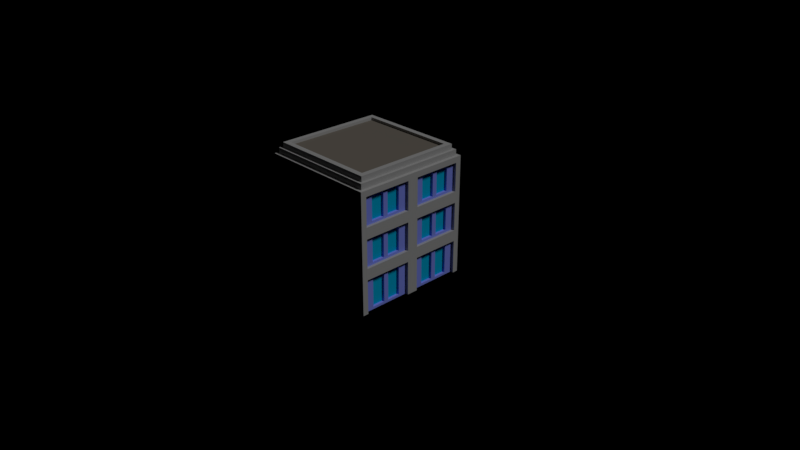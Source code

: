 # Source: flats4.blend  (saved by Blender 2.79.0; exported with 4.5.12 LTS)
import bpy
from mathutils import Matrix  # noqa: F401  (used for matrix-valued properties, if any)

bpy.ops.wm.read_factory_settings(use_empty=True)
scene = bpy.context.scene
scene.name = 'Scene'

# ---- collections
col_collection_1 = bpy.data.collections.new('Collection 1'); scene.collection.children.link(col_collection_1)
col_collection_10 = bpy.data.collections.new('Collection 10'); scene.collection.children.link(col_collection_10)

# ---- materials (node trees are filled in below, after node groups)
mat_company = bpy.data.materials.new('Company')
mat_company.alpha_threshold = 0.0
mat_company.use_transparent_shadow = False
mat_company.preview_render_type = 'CUBE'
mat_company.diffuse_color = (0.263, 0.3236, 1.0, 1.0)
mat_company.roughness = 0.5
mat_company.specular_intensity = 0.0
mat_company.line_color = (0.0, 0.0, 0.0, 1.0)
mat_windows_001 = bpy.data.materials.new('Windows.001')
mat_windows_001.alpha_threshold = 0.0
mat_windows_001.use_transparent_shadow = False
mat_windows_001.diffuse_color = (0.0, 0.4885, 0.8, 1.0)
mat_windows_001.roughness = 0.5
mat_windows_001.specular_intensity = 1.0
mat_roof_001 = bpy.data.materials.new('Roof.001')
mat_roof_001.alpha_threshold = 0.0
mat_roof_001.use_transparent_shadow = False
mat_roof_001.diffuse_color = (0.2062, 0.1836, 0.1556, 1.0)
mat_roof_001.roughness = 0.5
mat_roof_001.specular_intensity = 0.0
mat_roof = bpy.data.materials.new('Roof')
mat_roof.alpha_threshold = 0.0
mat_roof.use_transparent_shadow = False
mat_roof.diffuse_color = (0.2604, 0.1094, 0.1008, 1.0)
mat_roof.roughness = 0.5
mat_roof.specular_intensity = 0.0
mat_concrete = bpy.data.materials.new('Concrete')
mat_concrete.alpha_threshold = 0.0
mat_concrete.use_transparent_shadow = False
mat_concrete.diffuse_color = (0.4508, 0.4508, 0.4508, 1.0)
mat_concrete.roughness = 0.5
mat_concrete.specular_intensity = 0.0
mat_roof3 = bpy.data.materials.new('Roof3')
mat_roof3.alpha_threshold = 0.0
mat_roof3.use_transparent_shadow = False
mat_roof3.diffuse_color = (0.7161, 0.3231, 0.1618, 1.0)
mat_roof3.roughness = 0.5
mat_roof3.specular_intensity = 0.1504
mat_yellowwall = bpy.data.materials.new('YellowWall')
mat_yellowwall.alpha_threshold = 0.0
mat_yellowwall.use_transparent_shadow = False
mat_yellowwall.diffuse_color = (0.7992, 0.8, 0.5509, 1.0)
mat_yellowwall.roughness = 0.5
mat_yellowwall.specular_intensity = 0.0
mat_door = bpy.data.materials.new('Door')
mat_door.alpha_threshold = 0.0
mat_door.use_transparent_shadow = False
mat_door.diffuse_color = (0.8, 0.001705, 0.01508, 1.0)
mat_door.roughness = 0.5
mat_water = bpy.data.materials.new('Water')
mat_water.alpha_threshold = 0.0
mat_water.use_transparent_shadow = False
mat_water.diffuse_color = (0.04618, 0.2636, 0.8, 1.0)
mat_water.roughness = 0.5
mat_water.specular_intensity = 0.9714

# ---- material node trees

# ---- world
world_world = bpy.data.worlds.new('World'); scene.world = world_world
world_world.color = (0.0, 0.0, 0.0)
world_world.use_sun_shadow = False
world_world.sun_shadow_jitter_overblur = 0.0
world_world.cycles.sampling_method = 'MANUAL'

# ---- cameras
cam_camera = bpy.data.cameras.new('Camera')
cam_camera.clip_end = 100.0
cam_camera.lens = 35.0
cam_camera.sensor_width = 32.0
cam_camera.sensor_height = 18.0
cam_camera.ortho_scale = 7.314
cam_camera.dof.focus_distance = 0.0
cam_camera.dof.aperture_fstop = 128.0

# ---- lights
light_lamp = bpy.data.lights.new('Lamp', 'SUN')
light_lamp.transmission_factor = 0.0
light_lamp.cutoff_distance = 30.0
light_lamp.angle = 0.1993
light_lamp.energy = 1.0
light_lamp.shadow_buffer_clip_start = 1.001
light_lamp.shadow_soft_size = 0.1
light_lamp.shadow_cascade_max_distance = 1000.0

# ---- meshes
me_cube = bpy.data.meshes.new('Cube')
me_cube.from_pydata([(0.76, -0.7248, 1.142), (0.76, -0.7248, 1.525), (0.76, -0.0752, 1.525), (0.76, -0.0752, 1.142), (-0.0752, 0.76, 0.6085), (-0.0752, 0.76, 0.9915), (-0.7248, 0.76, 0.9915), (-0.7248, 0.76, 0.6085), (-0.76, -0.0752, 1.142), (-0.76, -0.0752, 1.525), (-0.76, -0.7248, 1.525), (-0.76, -0.7248, 1.142), (0.0752, -0.76, 1.142), (0.0752, -0.76, 1.525), (0.7248, -0.76, 1.525), (0.7248, -0.76, 1.142), (0.76, 0.0752, 1.142), (0.76, 0.0752, 1.525), (0.76, 0.7248, 1.525), (0.76, 0.7248, 1.142), (-0.0752, 0.76, 1.142), (-0.0752, 0.76, 1.525), (-0.7248, 0.76, 1.525), (-0.7248, 0.76, 1.142), (-0.7248, -0.8, 0.0), (-0.8, -0.7248, 0.0), (-0.8, -0.8, 0.0), (-0.8, -0.7248, 1.525), (-0.7248, -0.8, 1.525), (-0.8, -0.8, 1.525), (-0.8, 0.7248, 0.0), (-0.7248, 0.8, 0.0), (-0.8, 0.8, 0.0), (-0.7248, 0.8, 1.525), (-0.8, 0.7248, 1.525), (-0.8, 0.8, 1.525), (0.8, -0.7248, 0.0), (0.7248, -0.8, 0.0), (0.8, -0.8, 0.0), (0.7248, -0.8, 1.525), (0.8, -0.7248, 1.525), (0.8, -0.8, 1.525), (0.7248, 0.8, 0.0), (0.8, 0.7248, 0.0), (0.8, 0.8, 0.0), (0.8, 0.7248, 1.525), (0.7248, 0.8, 1.525), (0.8, 0.8, 1.525), (-0.8, -0.7248, 0.4581), (-0.7248, -0.8, 0.4581), (-0.7248, -0.8, 0.6085), (-0.8, -0.7248, 0.6085), (-0.8, -0.8, 0.4581), (-0.8, -0.8, 0.6085), (-0.8, -0.7248, 1.142), (-0.8, -0.7248, 0.9915), (-0.7248, -0.8, 0.9915), (-0.7248, -0.8, 1.142), (-0.8, -0.8, 0.9915), (-0.8, -0.8, 1.142), (-0.7248, 0.8, 1.142), (-0.7248, 0.8, 0.9915), (-0.8, 0.7248, 0.9915), (-0.8, 0.7248, 1.142), (-0.8, 0.8, 0.9915), (-0.8, 0.8, 1.142), (-0.7248, 0.8, 0.4581), (-0.8, 0.7248, 0.4581), (-0.8, 0.7248, 0.6085), (-0.7248, 0.8, 0.6085), (-0.8, 0.8, 0.4581), (-0.8, 0.8, 0.6085), (0.8, 0.7248, 1.142), (0.8, 0.7248, 0.9915), (0.7248, 0.8, 0.9915), (0.7248, 0.8, 1.142), (0.8, 0.8, 0.9915), (0.8, 0.8, 1.142), (0.8, 0.7248, 0.4581), (0.7248, 0.8, 0.4581), (0.7248, 0.8, 0.6085), (0.8, 0.7248, 0.6085), (0.8, 0.8, 0.4581), (0.8, 0.8, 0.6085), (0.7248, -0.8, 1.142), (0.7248, -0.8, 0.9915), (0.8, -0.7248, 0.9915), (0.8, -0.7248, 1.142), (0.8, -0.8, 0.9915), (0.8, -0.8, 1.142), (0.7248, -0.8, 0.4581), (0.8, -0.7248, 0.4581), (0.8, -0.7248, 0.6085), (0.7248, -0.8, 0.6085), (0.8, -0.8, 0.4581), (0.8, -0.8, 0.6085), (-0.8, -0.0752, 0.0), (-0.8, 0.0752, 0.0), (-0.8, 0.0752, 1.525), (-0.8, -0.0752, 1.525), (-0.0752, 0.8, 0.0), (0.0752, 0.8, 0.0), (0.0752, 0.8, 1.525), (-0.0752, 0.8, 1.525), (0.8, 0.0752, 0.0), (0.8, -0.0752, 0.0), (0.8, -0.0752, 1.525), (0.8, 0.0752, 1.525), (0.0752, -0.8, 0.0), (-0.0752, -0.8, 0.0), (-0.0752, -0.8, 1.525), (0.0752, -0.8, 1.525), (-0.0752, -0.8, 0.4581), (0.0752, -0.8, 0.4581), (0.0752, -0.8, 0.6085), (-0.0752, -0.8, 0.6085), (-0.0752, -0.8, 1.142), (-0.0752, -0.8, 0.9915), (0.0752, -0.8, 0.9915), (0.0752, -0.8, 1.142), (0.8, -0.0752, 0.4581), (0.8, 0.0752, 0.4581), (0.8, 0.0752, 0.6085), (0.8, -0.0752, 0.6085), (0.8, -0.0752, 1.142), (0.8, -0.0752, 0.9915), (0.8, 0.0752, 0.9915), (0.8, 0.0752, 1.142), (0.0752, 0.8, 0.4581), (-0.0752, 0.8, 0.4581), (-0.0752, 0.8, 0.6085), (0.0752, 0.8, 0.6085), (0.0752, 0.8, 1.142), (0.0752, 0.8, 0.9915), (-0.0752, 0.8, 0.9915), (-0.0752, 0.8, 1.142), (-0.8, 0.0752, 0.4581), (-0.8, -0.0752, 0.4581), (-0.8, -0.0752, 0.6085), (-0.8, 0.0752, 0.6085), (-0.8, 0.0752, 1.142), (-0.8, 0.0752, 0.9915), (-0.8, -0.0752, 0.9915), (-0.8, -0.0752, 1.142), (0.0752, 0.76, 1.142), (0.0752, 0.76, 1.525), (0.7248, 0.76, 1.525), (0.7248, 0.76, 1.142), (0.7248, -0.76, 0.6085), (0.7248, -0.76, 0.9915), (0.0752, -0.76, 0.9915), (0.0752, -0.76, 0.6085), (-0.76, 0.0752, 1.142), (-0.76, 0.0752, 1.525), (-0.76, 0.7248, 1.525), (-0.76, 0.7248, 1.142), (0.76, 0.7248, 0.6085), (0.76, 0.7248, 0.9915), (0.76, 0.0752, 0.9915), (0.76, 0.0752, 0.6085), (-0.0752, -0.76, 0.6085), (-0.0752, -0.76, 0.9915), (-0.7248, -0.76, 0.9915), (-0.7248, -0.76, 0.6085), (-0.0752, -0.76, 0.0), (-0.0752, -0.76, 0.4581), (-0.7248, -0.76, 0.4581), (-0.7248, -0.76, 0.0), (-0.76, 0.0752, 0.6085), (-0.76, 0.0752, 0.9915), (-0.76, 0.7248, 0.9915), (-0.76, 0.7248, 0.6085), (-0.76, 0.0752, 0.0), (-0.76, 0.0752, 0.4581), (-0.76, 0.7248, 0.4581), (-0.76, 0.7248, 0.0), (0.0752, 0.76, 0.6085), (0.0752, 0.76, 0.9915), (0.7248, 0.76, 0.9915), (0.7248, 0.76, 0.6085), (0.0752, 0.76, 0.0), (0.0752, 0.76, 0.4581), (0.7248, 0.76, 0.4581), (0.7248, 0.76, 0.0), (0.76, -0.0752, 0.6085), (0.76, -0.0752, 0.9915), (0.76, -0.7248, 0.9915), (0.76, -0.7248, 0.6085), (0.76, -0.0752, 0.0), (0.76, -0.0752, 0.4581), (0.76, -0.7248, 0.4581), (0.76, -0.7248, 0.0), (0.76, 0.7248, 0.0), (0.76, 0.7248, 0.4581), (0.76, 0.0752, 0.4581), (0.76, 0.0752, 0.0), (-0.76, -0.7248, 0.6085), (-0.76, -0.7248, 0.9915), (-0.76, -0.0752, 0.9915), (-0.76, -0.0752, 0.6085), (0.7248, -0.76, 0.0), (0.7248, -0.76, 0.4581), (0.0752, -0.76, 0.4581), (0.0752, -0.76, 0.0), (-0.0752, -0.76, 1.142), (-0.0752, -0.76, 1.525), (-0.7248, -0.76, 1.525), (-0.7248, -0.76, 1.142), (-0.7248, 0.76, 0.0), (-0.7248, 0.76, 0.4581), (-0.0752, 0.76, 0.4581), (-0.0752, 0.76, 0.0), (-0.76, -0.7248, 0.0), (-0.76, -0.7248, 0.4581), (-0.76, -0.0752, 0.4581), (-0.76, -0.0752, 0.0), (0.76, 0.16, 1.525), (0.76, 0.64, 1.525), (0.76, 0.4, 1.525), (0.64, -0.76, 1.142), (0.16, -0.76, 1.142), (0.4, -0.76, 1.142), (0.16, -0.76, 1.525), (0.64, -0.76, 1.525), (0.4, -0.76, 1.525), (-0.16, 0.76, 1.525), (-0.64, 0.76, 1.525), (-0.4, 0.76, 1.525), (0.76, 0.64, 1.142), (0.76, 0.16, 1.142), (0.76, 0.4, 1.142), (-0.76, -0.64, 1.142), (-0.76, -0.16, 1.142), (-0.76, -0.4, 1.142), (-0.16, 0.76, 0.9915), (-0.64, 0.76, 0.9915), (-0.4, 0.76, 0.9915), (-0.76, -0.16, 1.525), (-0.76, -0.64, 1.525), (-0.76, -0.4, 1.525), (-0.64, 0.76, 0.6085), (-0.16, 0.76, 0.6085), (-0.4, 0.76, 0.6085), (-0.64, 0.76, 1.142), (-0.16, 0.76, 1.142), (-0.4, 0.76, 1.142), (0.76, -0.64, 1.525), (0.76, -0.16, 1.525), (0.76, -0.4, 1.525), (0.76, -0.16, 1.142), (0.76, -0.64, 1.142), (0.76, -0.4, 1.142), (0.64, 0.76, 1.525), (0.16, 0.76, 1.525), (0.4, 0.76, 1.525), (0.16, 0.76, 1.142), (0.64, 0.76, 1.142), (0.4, 0.76, 1.142), (0.16, -0.76, 0.9915), (0.64, -0.76, 0.9915), (0.4, -0.76, 0.9915), (0.64, -0.76, 0.6085), (0.16, -0.76, 0.6085), (0.4, -0.76, 0.6085), (-0.76, 0.64, 1.525), (-0.76, 0.16, 1.525), (-0.76, 0.4, 1.525), (-0.76, 0.16, 1.142), (-0.76, 0.64, 1.142), (-0.76, 0.4, 1.142), (0.76, 0.16, 0.9915), (0.76, 0.64, 0.9915), (0.76, 0.4, 0.9915), (0.76, 0.64, 0.6085), (0.76, 0.16, 0.6085), (0.76, 0.4, 0.6085), (-0.64, -0.76, 0.9915), (-0.16, -0.76, 0.9915), (-0.4, -0.76, 0.9915), (-0.16, -0.76, 0.6085), (-0.64, -0.76, 0.6085), (-0.4, -0.76, 0.6085), (-0.64, -0.76, 0.4581), (-0.16, -0.76, 0.4581), (-0.4, -0.76, 0.4581), (-0.16, -0.76, 0.0), (-0.64, -0.76, 0.0), (-0.4, -0.76, 0.0), (-0.76, 0.64, 0.9915), (-0.76, 0.16, 0.9915), (-0.76, 0.4, 0.9915), (-0.76, 0.16, 0.6085), (-0.76, 0.64, 0.6085), (-0.76, 0.4, 0.6085), (-0.76, 0.64, 0.4581), (-0.76, 0.16, 0.4581), (-0.76, 0.4, 0.4581), (-0.76, 0.16, 0.0), (-0.76, 0.64, 0.0), (-0.76, 0.4, 0.0), (0.64, 0.76, 0.9915), (0.16, 0.76, 0.9915), (0.4, 0.76, 0.9915), (0.16, 0.76, 0.6085), (0.64, 0.76, 0.6085), (0.4, 0.76, 0.6085), (0.64, 0.76, 0.4581), (0.16, 0.76, 0.4581), (0.4, 0.76, 0.4581), (0.16, 0.76, 0.0), (0.64, 0.76, 0.0), (0.4, 0.76, 0.0), (0.76, -0.64, 0.9915), (0.76, -0.16, 0.9915), (0.76, -0.4, 0.9915), (0.76, -0.16, 0.6085), (0.76, -0.64, 0.6085), (0.76, -0.4, 0.6085), (0.76, -0.64, 0.4581), (0.76, -0.16, 0.4581), (0.76, -0.4, 0.4581), (0.76, -0.16, 0.0), (0.76, -0.64, 0.0), (0.76, -0.4, 0.0), (0.76, 0.16, 0.4581), (0.76, 0.64, 0.4581), (0.76, 0.4, 0.4581), (0.76, 0.64, 0.0), (0.76, 0.16, 0.0), (0.76, 0.4, 0.0), (-0.76, -0.16, 0.9915), (-0.76, -0.64, 0.9915), (-0.76, -0.4, 0.9915), (-0.76, -0.64, 0.6085), (-0.76, -0.16, 0.6085), (-0.76, -0.4, 0.6085), (0.16, -0.76, 0.4581), (0.64, -0.76, 0.4581), (0.4, -0.76, 0.4581), (0.64, -0.76, 0.0), (0.16, -0.76, 0.0), (0.4, -0.76, 0.0), (-0.64, -0.76, 1.525), (-0.16, -0.76, 1.525), (-0.4, -0.76, 1.525), (-0.16, -0.76, 1.142), (-0.64, -0.76, 1.142), (-0.4, -0.76, 1.142), (-0.16, 0.76, 0.4581), (-0.64, 0.76, 0.4581), (-0.4, 0.76, 0.4581), (-0.64, 0.76, 0.0), (-0.16, 0.76, 0.0), (-0.4, 0.76, 0.0), (-0.76, -0.16, 0.4581), (-0.76, -0.64, 0.4581), (-0.76, -0.4, 0.4581), (-0.76, -0.64, 0.0), (-0.76, -0.16, 0.0), (-0.76, -0.4, 0.0), (-0.76, -0.192, 0.9595), (-0.76, -0.192, 0.6405), (-0.76, -0.368, 0.6405), (-0.76, -0.368, 0.9595), (-0.76, -0.432, 0.9595), (-0.76, -0.432, 0.6405), (-0.76, -0.608, 0.6405), (-0.76, -0.608, 0.9595), (0.192, -0.76, 0.9595), (0.192, -0.76, 0.6405), (0.368, -0.76, 0.6405), (0.368, -0.76, 0.9595), (0.432, -0.76, 0.9595), (0.432, -0.76, 0.6405), (0.608, -0.76, 0.6405), (0.608, -0.76, 0.9595), (0.192, -0.76, 0.4261), (0.192, -0.76, 0.032), (0.368, -0.76, 0.032), (0.368, -0.76, 0.4261), (0.432, -0.76, 0.4261), (0.432, -0.76, 0.032), (0.608, -0.76, 0.032), (0.608, -0.76, 0.4261), (-0.76, 0.608, 1.493), (-0.76, 0.608, 1.174), (-0.76, 0.432, 1.174), (-0.76, 0.432, 1.493), (-0.76, 0.368, 1.493), (-0.76, 0.368, 1.174), (-0.76, 0.192, 1.174), (-0.76, 0.192, 1.493), (0.76, 0.192, 0.9595), (0.76, 0.192, 0.6405), (0.76, 0.368, 0.6405), (0.76, 0.368, 0.9595), (0.76, 0.432, 0.9595), (0.76, 0.432, 0.6405), (0.76, 0.608, 0.6405), (0.76, 0.608, 0.9595), (-0.608, -0.76, 0.9595), (-0.608, -0.76, 0.6405), (-0.432, -0.76, 0.6405), (-0.432, -0.76, 0.9595), (-0.368, -0.76, 0.9595), (-0.368, -0.76, 0.6405), (-0.192, -0.76, 0.6405), (-0.192, -0.76, 0.9595), (-0.608, -0.76, 0.4261), (-0.608, -0.76, 0.032), (-0.432, -0.76, 0.032), (-0.432, -0.76, 0.4261), (-0.368, -0.76, 0.4261), (-0.368, -0.76, 0.032), (-0.192, -0.76, 0.032), (-0.192, -0.76, 0.4261), (-0.76, 0.608, 0.9595), (-0.76, 0.608, 0.6405), (-0.76, 0.432, 0.6405), (-0.76, 0.432, 0.9595), (-0.76, 0.368, 0.9595), (-0.76, 0.368, 0.6405), (-0.76, 0.192, 0.6405), (-0.76, 0.192, 0.9595), (-0.76, 0.608, 0.4261), (-0.76, 0.608, 0.032), (-0.76, 0.432, 0.032), (-0.76, 0.432, 0.4261), (-0.76, 0.368, 0.4261), (-0.76, 0.368, 0.032), (-0.76, 0.192, 0.032), (-0.76, 0.192, 0.4261), (0.608, 0.76, 0.9595), (0.608, 0.76, 0.6405), (0.432, 0.76, 0.6405), (0.432, 0.76, 0.9595), (0.368, 0.76, 0.9595), (0.368, 0.76, 0.6405), (0.192, 0.76, 0.6405), (0.192, 0.76, 0.9595), (0.608, 0.76, 0.4261), (0.608, 0.76, 0.032), (0.432, 0.76, 0.032), (0.432, 0.76, 0.4261), (0.368, 0.76, 0.4261), (0.368, 0.76, 0.032), (0.192, 0.76, 0.032), (0.192, 0.76, 0.4261), (0.76, -0.608, 0.9595), (0.76, -0.608, 0.6405), (0.76, -0.432, 0.6405), (0.76, -0.432, 0.9595), (0.76, -0.368, 0.9595), (0.76, -0.368, 0.6405), (0.76, -0.192, 0.6405), (0.76, -0.192, 0.9595), (0.76, -0.608, 0.4261), (0.76, -0.608, 0.032), (0.76, -0.432, 0.032), (0.76, -0.432, 0.4261), (0.76, -0.368, 0.4261), (0.76, -0.368, 0.032), (0.76, -0.192, 0.032), (0.76, -0.192, 0.4261), (0.76, 0.192, 0.4261), (0.76, 0.192, 0.032), (0.76, 0.368, 0.032), (0.76, 0.368, 0.4261), (0.76, 0.432, 0.4261), (0.76, 0.432, 0.032), (0.76, 0.608, 0.032), (0.76, 0.608, 0.4261), (-0.608, -0.76, 1.493), (-0.608, -0.76, 1.174), (-0.432, -0.76, 1.174), (-0.432, -0.76, 1.493), (-0.368, -0.76, 1.493), (-0.368, -0.76, 1.174), (-0.192, -0.76, 1.174), (-0.192, -0.76, 1.493), (-0.192, 0.76, 0.4261), (-0.192, 0.76, 0.032), (-0.368, 0.76, 0.032), (-0.368, 0.76, 0.4261), (-0.432, 0.76, 0.4261), (-0.432, 0.76, 0.032), (-0.608, 0.76, 0.032), (-0.608, 0.76, 0.4261), (-0.76, -0.192, 0.4261), (-0.76, -0.192, 0.032), (-0.76, -0.368, 0.032), (-0.76, -0.368, 0.4261), (-0.76, -0.432, 0.4261), (-0.76, -0.432, 0.032), (-0.76, -0.608, 0.032), (-0.76, -0.608, 0.4261), (-0.192, 0.76, 1.493), (-0.192, 0.76, 1.174), (-0.368, 0.76, 1.174), (-0.368, 0.76, 1.493), (-0.432, 0.76, 1.493), (-0.432, 0.76, 1.174), (-0.608, 0.76, 1.174), (-0.608, 0.76, 1.493), (0.76, 0.192, 1.493), (0.76, 0.192, 1.174), (0.76, 0.368, 1.174), (0.76, 0.368, 1.493), (0.76, 0.432, 1.493), (0.76, 0.432, 1.174), (0.76, 0.608, 1.174), (0.76, 0.608, 1.493), (0.192, -0.76, 1.493), (0.192, -0.76, 1.174), (0.368, -0.76, 1.174), (0.368, -0.76, 1.493), (0.432, -0.76, 1.493), (0.432, -0.76, 1.174), (0.608, -0.76, 1.174), (0.608, -0.76, 1.493), (-0.76, -0.192, 1.493), (-0.76, -0.192, 1.174), (-0.76, -0.368, 1.174), (-0.76, -0.368, 1.493), (-0.76, -0.432, 1.493), (-0.76, -0.432, 1.174), (-0.76, -0.608, 1.174), (-0.76, -0.608, 1.493), (0.76, -0.608, 1.493), (0.76, -0.608, 1.174), (0.76, -0.432, 1.174), (0.76, -0.432, 1.493), (0.76, -0.368, 1.493), (0.76, -0.368, 1.174), (0.76, -0.192, 1.174), (0.76, -0.192, 1.493), (0.608, 0.76, 1.493), (0.608, 0.76, 1.174), (0.432, 0.76, 1.174), (0.432, 0.76, 1.493), (0.368, 0.76, 1.493), (0.368, 0.76, 1.174), (0.192, 0.76, 1.174), (0.192, 0.76, 1.493), (-0.192, 0.76, 0.9595), (-0.192, 0.76, 0.6405), (-0.368, 0.76, 0.6405), (-0.368, 0.76, 0.9595), (-0.432, 0.76, 0.9595), (-0.432, 0.76, 0.6405), (-0.608, 0.76, 0.6405), (-0.608, 0.76, 0.9595), (-0.76, -0.192, 0.9595), (-0.76, -0.192, 0.6405), (-0.76, -0.368, 0.6405), (-0.76, -0.368, 0.9595), (-0.76, -0.432, 0.9595), (-0.76, -0.432, 0.6405), (-0.76, -0.608, 0.6405), (-0.76, -0.608, 0.9595), (0.192, -0.76, 0.9595), (0.192, -0.76, 0.6405), (0.368, -0.76, 0.6405), (0.368, -0.76, 0.9595), (0.432, -0.76, 0.9595), (0.432, -0.76, 0.6405), (0.608, -0.76, 0.6405), (0.608, -0.76, 0.9595), (0.192, -0.76, 0.4261), (0.192, -0.76, 0.032), (0.368, -0.76, 0.032), (0.368, -0.76, 0.4261), (0.432, -0.76, 0.4261), (0.432, -0.76, 0.032), (0.608, -0.76, 0.032), (0.608, -0.76, 0.4261), (-0.76, 0.608, 1.493), (-0.76, 0.608, 1.174), (-0.76, 0.432, 1.174), (-0.76, 0.432, 1.493), (-0.76, 0.368, 1.493), (-0.76, 0.368, 1.174), (-0.76, 0.192, 1.174), (-0.76, 0.192, 1.493), (0.76, 0.192, 0.9595), (0.76, 0.192, 0.6405), (0.76, 0.368, 0.6405), (0.76, 0.368, 0.9595), (0.76, 0.432, 0.9595), (0.76, 0.432, 0.6405), (0.76, 0.608, 0.6405), (0.76, 0.608, 0.9595), (-0.608, -0.76, 0.9595), (-0.608, -0.76, 0.6405), (-0.432, -0.76, 0.6405), (-0.432, -0.76, 0.9595), (-0.368, -0.76, 0.9595), (-0.368, -0.76, 0.6405), (-0.192, -0.76, 0.6405), (-0.192, -0.76, 0.9595), (-0.608, -0.76, 0.4261), (-0.608, -0.76, 0.032), (-0.432, -0.76, 0.032), (-0.432, -0.76, 0.4261), (-0.368, -0.76, 0.4261), (-0.368, -0.76, 0.032), (-0.192, -0.76, 0.032), (-0.192, -0.76, 0.4261), (-0.76, 0.608, 0.9595), (-0.76, 0.608, 0.6405), (-0.76, 0.432, 0.6405), (-0.76, 0.432, 0.9595), (-0.76, 0.368, 0.9595), (-0.76, 0.368, 0.6405), (-0.76, 0.192, 0.6405), (-0.76, 0.192, 0.9595), (-0.76, 0.608, 0.4261), (-0.76, 0.608, 0.032), (-0.76, 0.432, 0.032), (-0.76, 0.432, 0.4261), (-0.76, 0.368, 0.4261), (-0.76, 0.368, 0.032), (-0.76, 0.192, 0.032), (-0.76, 0.192, 0.4261), (0.608, 0.76, 0.9595), (0.608, 0.76, 0.6405), (0.432, 0.76, 0.6405), (0.432, 0.76, 0.9595), (0.368, 0.76, 0.9595), (0.368, 0.76, 0.6405), (0.192, 0.76, 0.6405), (0.192, 0.76, 0.9595), (0.608, 0.76, 0.4261), (0.608, 0.76, 0.032), (0.432, 0.76, 0.032), (0.432, 0.76, 0.4261), (0.368, 0.76, 0.4261), (0.368, 0.76, 0.032), (0.192, 0.76, 0.032), (0.192, 0.76, 0.4261), (0.76, -0.608, 0.9595), (0.76, -0.608, 0.6405), (0.76, -0.432, 0.6405), (0.76, -0.432, 0.9595), (0.76, -0.368, 0.9595), (0.76, -0.368, 0.6405), (0.76, -0.192, 0.6405), (0.76, -0.192, 0.9595), (0.76, -0.608, 0.4261), (0.76, -0.608, 0.032), (0.76, -0.432, 0.032), (0.76, -0.432, 0.4261), (0.76, -0.368, 0.4261), (0.76, -0.368, 0.032), (0.76, -0.192, 0.032), (0.76, -0.192, 0.4261), (0.76, 0.192, 0.4261), (0.76, 0.192, 0.032), (0.76, 0.368, 0.032), (0.76, 0.368, 0.4261), (0.76, 0.432, 0.4261), (0.76, 0.432, 0.032), (0.76, 0.608, 0.032), (0.76, 0.608, 0.4261), (-0.608, -0.76, 1.493), (-0.608, -0.76, 1.174), (-0.432, -0.76, 1.174), (-0.432, -0.76, 1.493), (-0.368, -0.76, 1.493), (-0.368, -0.76, 1.174), (-0.192, -0.76, 1.174), (-0.192, -0.76, 1.493), (-0.192, 0.76, 0.4261), (-0.192, 0.76, 0.032), (-0.368, 0.76, 0.032), (-0.368, 0.76, 0.4261), (-0.432, 0.76, 0.4261), (-0.432, 0.76, 0.032), (-0.608, 0.76, 0.032), (-0.608, 0.76, 0.4261), (-0.76, -0.192, 0.4261), (-0.76, -0.192, 0.032), (-0.76, -0.368, 0.032), (-0.76, -0.368, 0.4261), (-0.76, -0.432, 0.4261), (-0.76, -0.432, 0.032), (-0.76, -0.608, 0.032), (-0.76, -0.608, 0.4261), (-0.192, 0.76, 1.493), (-0.192, 0.76, 1.174), (-0.368, 0.76, 1.174), (-0.368, 0.76, 1.493), (-0.432, 0.76, 1.493), (-0.432, 0.76, 1.174), (-0.608, 0.76, 1.174), (-0.608, 0.76, 1.493), (0.76, 0.192, 1.493), (0.76, 0.192, 1.174), (0.76, 0.368, 1.174), (0.76, 0.368, 1.493), (0.76, 0.432, 1.493), (0.76, 0.432, 1.174), (0.76, 0.608, 1.174), (0.76, 0.608, 1.493), (0.192, -0.76, 1.493), (0.192, -0.76, 1.174), (0.368, -0.76, 1.174), (0.368, -0.76, 1.493), (0.432, -0.76, 1.493), (0.432, -0.76, 1.174), (0.608, -0.76, 1.174), (0.608, -0.76, 1.493), (-0.76, -0.192, 1.493), (-0.76, -0.192, 1.174), (-0.76, -0.368, 1.174), (-0.76, -0.368, 1.493), (-0.76, -0.432, 1.493), (-0.76, -0.432, 1.174), (-0.76, -0.608, 1.174), (-0.76, -0.608, 1.493), (0.76, -0.608, 1.493), (0.76, -0.608, 1.174), (0.76, -0.432, 1.174), (0.76, -0.432, 1.493), (0.76, -0.368, 1.493), (0.76, -0.368, 1.174), (0.76, -0.192, 1.174), (0.76, -0.192, 1.493), (0.608, 0.76, 1.493), (0.608, 0.76, 1.174), (0.432, 0.76, 1.174), (0.432, 0.76, 1.493), (0.368, 0.76, 1.493), (0.368, 0.76, 1.174), (0.192, 0.76, 1.174), (0.192, 0.76, 1.493), (-0.192, 0.76, 0.9595), (-0.192, 0.76, 0.6405), (-0.368, 0.76, 0.6405), (-0.368, 0.76, 0.9595), (-0.432, 0.76, 0.9595), (-0.432, 0.76, 0.6405), (-0.608, 0.76, 0.6405), (-0.608, 0.76, 0.9595), (-0.728, -0.192, 0.9595), (-0.728, -0.192, 0.6405), (-0.728, -0.368, 0.6405), (-0.728, -0.368, 0.9595), (-0.728, -0.432, 0.9595), (-0.728, -0.432, 0.6405), (-0.728, -0.608, 0.6405), (-0.728, -0.608, 0.9595), (0.192, -0.728, 0.9595), (0.192, -0.728, 0.6405), (0.368, -0.728, 0.6405), (0.368, -0.728, 0.9595), (0.432, -0.728, 0.9595), (0.432, -0.728, 0.6405), (0.608, -0.728, 0.6405), (0.608, -0.728, 0.9595), (0.192, -0.728, 0.4261), (0.192, -0.728, 0.032), (0.368, -0.728, 0.032), (0.368, -0.728, 0.4261), (0.432, -0.728, 0.4261), (0.432, -0.728, 0.032), (0.608, -0.728, 0.032), (0.608, -0.728, 0.4261), (-0.728, 0.608, 1.493), (-0.728, 0.608, 1.174), (-0.728, 0.432, 1.174), (-0.728, 0.432, 1.493), (-0.728, 0.368, 1.493), (-0.728, 0.368, 1.174), (-0.728, 0.192, 1.174), (-0.728, 0.192, 1.493), (0.728, 0.192, 0.9595), (0.728, 0.192, 0.6405), (0.728, 0.368, 0.6405), (0.728, 0.368, 0.9595), (0.728, 0.432, 0.9595), (0.728, 0.432, 0.6405), (0.728, 0.608, 0.6405), (0.728, 0.608, 0.9595), (-0.608, -0.728, 0.9595), (-0.608, -0.728, 0.6405), (-0.432, -0.728, 0.6405), (-0.432, -0.728, 0.9595), (-0.368, -0.728, 0.9595), (-0.368, -0.728, 0.6405), (-0.192, -0.728, 0.6405), (-0.192, -0.728, 0.9595), (-0.608, -0.728, 0.4261), (-0.608, -0.728, 0.032), (-0.432, -0.728, 0.032), (-0.432, -0.728, 0.4261), (-0.368, -0.728, 0.4261), (-0.368, -0.728, 0.032), (-0.192, -0.728, 0.032), (-0.192, -0.728, 0.4261), (-0.728, 0.608, 0.9595), (-0.728, 0.608, 0.6405), (-0.728, 0.432, 0.6405), (-0.728, 0.432, 0.9595), (-0.728, 0.368, 0.9595), (-0.728, 0.368, 0.6405), (-0.728, 0.192, 0.6405), (-0.728, 0.192, 0.9595), (-0.728, 0.608, 0.4261), (-0.728, 0.608, 0.032), (-0.728, 0.432, 0.032), (-0.728, 0.432, 0.4261), (-0.728, 0.368, 0.4261), (-0.728, 0.368, 0.032), (-0.728, 0.192, 0.032), (-0.728, 0.192, 0.4261), (0.608, 0.728, 0.9595), (0.608, 0.728, 0.6405), (0.432, 0.728, 0.6405), (0.432, 0.728, 0.9595), (0.368, 0.728, 0.9595), (0.368, 0.728, 0.6405), (0.192, 0.728, 0.6405), (0.192, 0.728, 0.9595), (0.608, 0.728, 0.4261), (0.608, 0.728, 0.032), (0.432, 0.728, 0.032), (0.432, 0.728, 0.4261), (0.368, 0.728, 0.4261), (0.368, 0.728, 0.032), (0.192, 0.728, 0.032), (0.192, 0.728, 0.4261), (0.728, -0.608, 0.9595), (0.728, -0.608, 0.6405), (0.728, -0.432, 0.6405), (0.728, -0.432, 0.9595), (0.728, -0.368, 0.9595), (0.728, -0.368, 0.6405), (0.728, -0.192, 0.6405), (0.728, -0.192, 0.9595), (0.728, -0.608, 0.4261), (0.728, -0.608, 0.032), (0.728, -0.432, 0.032), (0.728, -0.432, 0.4261), (0.728, -0.368, 0.4261), (0.728, -0.368, 0.032), (0.728, -0.192, 0.032), (0.728, -0.192, 0.4261), (0.728, 0.192, 0.4261), (0.728, 0.192, 0.032), (0.728, 0.368, 0.032), (0.728, 0.368, 0.4261), (0.728, 0.432, 0.4261), (0.728, 0.432, 0.032), (0.728, 0.608, 0.032), (0.728, 0.608, 0.4261), (-0.608, -0.728, 1.493), (-0.608, -0.728, 1.174), (-0.432, -0.728, 1.174), (-0.432, -0.728, 1.493), (-0.368, -0.728, 1.493), (-0.368, -0.728, 1.174), (-0.192, -0.728, 1.174), (-0.192, -0.728, 1.493), (-0.192, 0.728, 0.4261), (-0.192, 0.728, 0.032), (-0.368, 0.728, 0.032), (-0.368, 0.728, 0.4261), (-0.432, 0.728, 0.4261), (-0.432, 0.728, 0.032), (-0.608, 0.728, 0.032), (-0.608, 0.728, 0.4261), (-0.728, -0.192, 0.4261), (-0.728, -0.192, 0.032), (-0.728, -0.368, 0.032), (-0.728, -0.368, 0.4261), (-0.728, -0.432, 0.4261), (-0.728, -0.432, 0.032), (-0.728, -0.608, 0.032), (-0.728, -0.608, 0.4261), (-0.192, 0.728, 1.493), (-0.192, 0.728, 1.174), (-0.368, 0.728, 1.174), (-0.368, 0.728, 1.493), (-0.432, 0.728, 1.493), (-0.432, 0.728, 1.174), (-0.608, 0.728, 1.174), (-0.608, 0.728, 1.493), (0.728, 0.192, 1.493), (0.728, 0.192, 1.174), (0.728, 0.368, 1.174), (0.728, 0.368, 1.493), (0.728, 0.432, 1.493), (0.728, 0.432, 1.174), (0.728, 0.608, 1.174), (0.728, 0.608, 1.493), (0.192, -0.728, 1.493), (0.192, -0.728, 1.174), (0.368, -0.728, 1.174), (0.368, -0.728, 1.493), (0.432, -0.728, 1.493), (0.432, -0.728, 1.174), (0.608, -0.728, 1.174), (0.608, -0.728, 1.493), (-0.728, -0.192, 1.493), (-0.728, -0.192, 1.174), (-0.728, -0.368, 1.174), (-0.728, -0.368, 1.493), (-0.728, -0.432, 1.493), (-0.728, -0.432, 1.174), (-0.728, -0.608, 1.174), (-0.728, -0.608, 1.493), (0.728, -0.608, 1.493), (0.728, -0.608, 1.174), (0.728, -0.432, 1.174), (0.728, -0.432, 1.493), (0.728, -0.368, 1.493), (0.728, -0.368, 1.174), (0.728, -0.192, 1.174), (0.728, -0.192, 1.493), (0.608, 0.728, 1.493), (0.608, 0.728, 1.174), (0.432, 0.728, 1.174), (0.432, 0.728, 1.493), (0.368, 0.728, 1.493), (0.368, 0.728, 1.174), (0.192, 0.728, 1.174), (0.192, 0.728, 1.493), (-0.192, 0.728, 0.9595), (-0.192, 0.728, 0.6405), (-0.368, 0.728, 0.6405), (-0.368, 0.728, 0.9595), (-0.432, 0.728, 0.9595), (-0.432, 0.728, 0.6405), (-0.608, 0.728, 0.6405), (-0.608, 0.728, 0.9595), (-0.8, -0.8, 1.603), (-0.8, 0.8, 1.603), (0.8, -0.8, 1.603), (-0.76, -0.76, 1.605), (0.8, 0.8, 1.603), (-0.76, 0.76, 1.605), (0.76, -0.76, 1.605), (0.76, 0.76, 1.605), (0.76, 0.76, 1.68), (0.76, -0.76, 1.68), (-0.76, 0.76, 1.68), (-0.76, -0.76, 1.68), (0.722, -0.722, 1.678), (0.722, 0.722, 1.678), (0.6541, -0.722, 1.749), (0.6541, -0.6541, 1.749), (0.722, 0.6541, 1.749), (0.6541, 0.6541, 1.749), (-0.6541, 0.722, 1.749), (-0.6541, 0.6541, 1.749), (-0.6541, -0.6541, 1.749), (-0.6541, -0.722, 1.749), (0.722, -0.6541, 1.749), (0.6541, 0.722, 1.749), (0.722, 0.722, 1.749), (0.722, -0.722, 1.749), (0.6541, -0.6541, 1.712), (0.6541, 0.6541, 1.712), (-0.6541, -0.6541, 1.712), (-0.6541, 0.6541, 1.712), (-0.722, -0.722, 1.678), (-0.722, 0.722, 1.678), (-0.722, -0.6541, 1.749), (-0.722, -0.722, 1.749), (-0.722, 0.6541, 1.749), (-0.722, 0.722, 1.749)], [], [(72, 19, 228, 230, 229, 16, 127), (938, 936, 29, 28, 110, 111, 39, 41), (941, 939, 947, 946), (943, 941, 946, 944), (944, 945, 942, 943), (54, 55, 58, 59), (56, 57, 59, 58), (136, 137, 138, 139), (84, 85, 88, 89), (66, 70, 71, 69), (93, 148, 261, 263, 262, 151, 114), (67, 68, 71, 70), (74, 75, 77, 76), (140, 152, 267, 269, 268, 155, 63), (78, 82, 83, 81), (79, 80, 83, 82), (81, 156, 273, 275, 274, 159, 122), (86, 87, 89, 88), (115, 160, 279, 281, 280, 163, 50), (90, 94, 95, 93), (91, 92, 95, 94), (112, 113, 114, 115), (120, 121, 122, 123), (139, 168, 291, 293, 292, 171, 68), (292, 288, 170, 171), (116, 117, 118, 119), (48, 52, 53, 51), (124, 125, 126, 127), (132, 133, 134, 135), (131, 80, 79, 128), (140, 141, 142, 143), (62, 63, 65, 64), (57, 28, 29, 59), (59, 29, 27, 54), (66, 31, 32, 70), (70, 32, 30, 67), (304, 300, 178, 179), (78, 43, 44, 82), (82, 44, 42, 79), (90, 37, 38, 94), (94, 38, 36, 91), (24, 49, 52, 26), (26, 52, 48, 25), (50, 56, 58, 53), (53, 58, 55, 51), (33, 60, 65, 35), (35, 65, 63, 34), (61, 69, 71, 64), (64, 71, 68, 62), (45, 72, 77, 47), (47, 77, 75, 46), (73, 81, 83, 76), (76, 83, 80, 74), (39, 84, 89, 41), (41, 89, 87, 40), (85, 93, 95, 88), (88, 95, 92, 86), (116, 57, 56, 117), (93, 114, 113, 90), (124, 87, 86, 125), (81, 122, 121, 78), (132, 75, 74, 133), (244, 225, 21, 20), (69, 130, 129, 66), (229, 216, 17, 16), (140, 63, 62, 141), (51, 138, 137, 48), (139, 68, 67, 136), (131, 176, 303, 305, 304, 179, 80), (115, 50, 49, 112), (84, 119, 118, 85), (110, 116, 119, 111), (72, 127, 126, 73), (120, 105, 104, 121), (60, 135, 134, 61), (111, 13, 222, 224, 223, 14, 39), (133, 131, 130, 134), (134, 5, 234, 236, 235, 6, 61), (54, 143, 142, 55), (141, 139, 138, 142), (136, 97, 96, 137), (98, 140, 143, 99), (128, 101, 100, 129), (99, 9, 237, 239, 238, 10, 27), (102, 132, 135, 103), (124, 3, 249, 251, 250, 0, 87), (358, 354, 214, 215), (72, 73, 76, 77), (112, 109, 108, 113), (49, 50, 53, 52), (117, 115, 114, 118), (123, 92, 91, 120), (60, 61, 64, 65), (132, 144, 255, 257, 256, 147, 75), (128, 129, 130, 131), (33, 22, 23, 60), (23, 22, 226, 243), (135, 20, 21, 103), (40, 1, 246, 248, 247, 2, 106), (84, 15, 219, 221, 220, 12, 119), (45, 18, 19, 72), (19, 18, 217, 228), (127, 16, 17, 107), (54, 11, 231, 233, 232, 8, 143), (15, 14, 223, 219), (39, 14, 15, 84), (103, 21, 225, 227, 226, 22, 33), (119, 12, 13, 111), (220, 222, 13, 12), (107, 106, 124, 127), (11, 10, 238, 231), (27, 10, 11, 54), (69, 7, 240, 242, 241, 4, 130), (143, 8, 9, 99), (232, 237, 9, 8), (7, 6, 235, 240), (61, 6, 7, 69), (241, 234, 5, 4), (130, 4, 5, 134), (60, 23, 243, 245, 244, 20, 135), (3, 2, 247, 249), (106, 2, 3, 124), (250, 246, 1, 0), (87, 0, 1, 40), (46, 146, 252, 254, 253, 145, 102), (144, 145, 253, 255), (102, 145, 144, 132), (256, 252, 146, 147), (75, 147, 146, 46), (262, 258, 150, 151), (118, 150, 258, 260, 259, 149, 85), (85, 149, 148, 93), (148, 149, 259, 261), (114, 151, 150, 118), (268, 264, 154, 155), (34, 154, 264, 266, 265, 153, 98), (98, 153, 152, 140), (152, 153, 265, 267), (63, 155, 154, 34), (274, 270, 158, 159), (126, 158, 270, 272, 271, 157, 73), (73, 157, 156, 81), (156, 157, 271, 273), (122, 159, 158, 126), (280, 276, 162, 163), (56, 162, 276, 278, 277, 161, 117), (117, 161, 160, 115), (160, 161, 277, 279), (50, 163, 162, 56), (286, 282, 166, 167), (49, 166, 282, 284, 283, 165, 112), (112, 165, 164, 109), (164, 165, 283, 285), (24, 167, 166, 49), (316, 312, 186, 187), (62, 170, 288, 290, 289, 169, 141), (141, 169, 168, 139), (168, 169, 289, 291), (68, 171, 170, 62), (298, 294, 174, 175), (67, 174, 294, 296, 295, 173, 136), (136, 173, 172, 97), (172, 173, 295, 297), (30, 175, 174, 67), (123, 184, 315, 317, 316, 187, 92), (74, 178, 300, 302, 301, 177, 133), (133, 177, 176, 131), (176, 177, 301, 303), (80, 179, 178, 74), (310, 306, 182, 183), (79, 182, 306, 308, 307, 181, 128), (128, 181, 180, 101), (180, 181, 307, 309), (42, 183, 182, 79), (328, 324, 194, 195), (86, 186, 312, 314, 313, 185, 125), (125, 185, 184, 123), (184, 185, 313, 315), (92, 187, 186, 86), (322, 318, 190, 191), (91, 190, 318, 320, 319, 189, 120), (120, 189, 188, 105), (188, 189, 319, 321), (36, 191, 190, 91), (334, 330, 198, 199), (121, 194, 324, 326, 325, 193, 78), (78, 193, 192, 43), (192, 193, 325, 327), (104, 195, 194, 121), (51, 196, 333, 335, 334, 199, 138), (142, 198, 330, 332, 331, 197, 55), (55, 197, 196, 51), (196, 197, 331, 333), (138, 199, 198, 142), (200, 201, 337, 339), (113, 202, 336, 338, 337, 201, 90), (90, 201, 200, 37), (28, 206, 342, 344, 343, 205, 110), (108, 203, 202, 113), (340, 336, 202, 203), (204, 205, 343, 345), (110, 205, 204, 116), (346, 342, 206, 207), (57, 207, 206, 28), (352, 348, 210, 211), (129, 210, 348, 350, 349, 209, 66), (66, 209, 208, 31), (208, 209, 349, 351), (100, 211, 210, 129), (116, 204, 345, 347, 346, 207, 57), (137, 214, 354, 356, 355, 213, 48), (48, 213, 212, 25), (212, 213, 355, 357), (96, 215, 214, 137), (125, 123, 122, 126), (107, 17, 216, 218, 217, 18, 45), (330, 334, 361, 360), (334, 335, 362, 361), (335, 332, 363, 362), (332, 330, 360, 363), (332, 335, 365, 364), (335, 333, 366, 365), (333, 331, 367, 366), (331, 332, 364, 367), (258, 262, 369, 368), (262, 263, 370, 369), (263, 260, 371, 370), (260, 258, 368, 371), (260, 263, 373, 372), (263, 261, 374, 373), (261, 259, 375, 374), (259, 260, 372, 375), (336, 340, 377, 376), (340, 341, 378, 377), (341, 338, 379, 378), (338, 336, 376, 379), (338, 341, 381, 380), (341, 339, 382, 381), (339, 337, 383, 382), (337, 338, 380, 383), (264, 268, 385, 384), (268, 269, 386, 385), (269, 266, 387, 386), (266, 264, 384, 387), (266, 269, 389, 388), (269, 267, 390, 389), (267, 265, 391, 390), (265, 266, 388, 391), (270, 274, 393, 392), (274, 275, 394, 393), (275, 272, 395, 394), (272, 270, 392, 395), (272, 275, 397, 396), (275, 273, 398, 397), (273, 271, 399, 398), (271, 272, 396, 399), (276, 280, 401, 400), (280, 281, 402, 401), (281, 278, 403, 402), (278, 276, 400, 403), (278, 281, 405, 404), (281, 279, 406, 405), (279, 277, 407, 406), (277, 278, 404, 407), (282, 286, 409, 408), (286, 287, 410, 409), (287, 284, 411, 410), (284, 282, 408, 411), (284, 287, 413, 412), (287, 285, 414, 413), (285, 283, 415, 414), (283, 284, 412, 415), (288, 292, 417, 416), (292, 293, 418, 417), (293, 290, 419, 418), (290, 288, 416, 419), (290, 293, 421, 420), (293, 291, 422, 421), (291, 289, 423, 422), (289, 290, 420, 423), (294, 298, 425, 424), (298, 299, 426, 425), (299, 296, 427, 426), (296, 294, 424, 427), (296, 299, 429, 428), (299, 297, 430, 429), (297, 295, 431, 430), (295, 296, 428, 431), (300, 304, 433, 432), (304, 305, 434, 433), (305, 302, 435, 434), (302, 300, 432, 435), (302, 305, 437, 436), (305, 303, 438, 437), (303, 301, 439, 438), (301, 302, 436, 439), (306, 310, 441, 440), (310, 311, 442, 441), (311, 308, 443, 442), (308, 306, 440, 443), (308, 311, 445, 444), (311, 309, 446, 445), (309, 307, 447, 446), (307, 308, 444, 447), (312, 316, 449, 448), (316, 317, 450, 449), (317, 314, 451, 450), (314, 312, 448, 451), (314, 317, 453, 452), (317, 315, 454, 453), (315, 313, 455, 454), (313, 314, 452, 455), (318, 322, 457, 456), (322, 323, 458, 457), (323, 320, 459, 458), (320, 318, 456, 459), (320, 323, 461, 460), (323, 321, 462, 461), (321, 319, 463, 462), (319, 320, 460, 463), (324, 328, 465, 464), (328, 329, 466, 465), (329, 326, 467, 466), (326, 324, 464, 467), (326, 329, 469, 468), (329, 327, 470, 469), (327, 325, 471, 470), (325, 326, 468, 471), (342, 346, 473, 472), (346, 347, 474, 473), (347, 344, 475, 474), (344, 342, 472, 475), (344, 347, 477, 476), (347, 345, 478, 477), (345, 343, 479, 478), (343, 344, 476, 479), (348, 352, 481, 480), (352, 353, 482, 481), (353, 350, 483, 482), (350, 348, 480, 483), (350, 353, 485, 484), (353, 351, 486, 485), (351, 349, 487, 486), (349, 350, 484, 487), (354, 358, 489, 488), (358, 359, 490, 489), (359, 356, 491, 490), (356, 354, 488, 491), (356, 359, 493, 492), (359, 357, 494, 493), (357, 355, 495, 494), (355, 356, 492, 495), (225, 244, 497, 496), (244, 245, 498, 497), (245, 227, 499, 498), (227, 225, 496, 499), (227, 245, 501, 500), (245, 243, 502, 501), (243, 226, 503, 502), (226, 227, 500, 503), (216, 229, 505, 504), (229, 230, 506, 505), (230, 218, 507, 506), (218, 216, 504, 507), (218, 230, 509, 508), (230, 228, 510, 509), (228, 217, 511, 510), (217, 218, 508, 511), (222, 220, 513, 512), (220, 221, 514, 513), (221, 224, 515, 514), (224, 222, 512, 515), (224, 221, 517, 516), (221, 219, 518, 517), (219, 223, 519, 518), (223, 224, 516, 519), (237, 232, 521, 520), (232, 233, 522, 521), (233, 239, 523, 522), (239, 237, 520, 523), (239, 233, 525, 524), (233, 231, 526, 525), (231, 238, 527, 526), (238, 239, 524, 527), (246, 250, 529, 528), (250, 251, 530, 529), (251, 248, 531, 530), (248, 246, 528, 531), (248, 251, 533, 532), (251, 249, 534, 533), (249, 247, 535, 534), (247, 248, 532, 535), (252, 256, 537, 536), (256, 257, 538, 537), (257, 254, 539, 538), (254, 252, 536, 539), (254, 257, 541, 540), (257, 255, 542, 541), (255, 253, 543, 542), (253, 254, 540, 543), (234, 241, 545, 544), (241, 242, 546, 545), (242, 236, 547, 546), (236, 234, 544, 547), (236, 242, 549, 548), (242, 240, 550, 549), (240, 235, 551, 550), (235, 236, 548, 551), (443, 440, 632, 635), (492, 493, 685, 684), (493, 494, 686, 685), (390, 391, 583, 582), (442, 443, 635, 634), (495, 492, 684, 687), (364, 365, 557, 556), (544, 545, 737, 736), (494, 495, 687, 686), (377, 378, 570, 569), (367, 364, 556, 559), (547, 544, 736, 739), (416, 417, 609, 608), (365, 366, 558, 557), (545, 546, 738, 737), (419, 416, 608, 611), (468, 469, 661, 660), (366, 367, 559, 558), (546, 547, 739, 738), (417, 418, 610, 609), (471, 468, 660, 663), (520, 521, 713, 712), (381, 382, 574, 573), (418, 419, 611, 610), (470, 471, 663, 662), (523, 520, 712, 715), (392, 393, 585, 584), (521, 522, 714, 713), (441, 442, 634, 633), (395, 392, 584, 587), (444, 445, 637, 636), (522, 523, 715, 714), (393, 394, 586, 585), (447, 444, 636, 639), (496, 497, 689, 688), (394, 395, 587, 586), (446, 447, 639, 638), (499, 496, 688, 691), (368, 369, 561, 560), (548, 549, 741, 740), (445, 446, 638, 637), (497, 498, 690, 689), (371, 368, 560, 563), (551, 548, 740, 743), (420, 421, 613, 612), (498, 499, 691, 690), (369, 370, 562, 561), (549, 550, 742, 741), (423, 420, 612, 615), (472, 473, 665, 664), (370, 371, 563, 562), (550, 551, 743, 742), (421, 422, 614, 613), (475, 472, 664, 667), (524, 525, 717, 716), (422, 423, 615, 614), (473, 474, 666, 665), (527, 524, 716, 719), (396, 397, 589, 588), (474, 475, 667, 666), (525, 526, 718, 717), (399, 396, 588, 591), (448, 449, 641, 640), (526, 527, 719, 718), (397, 398, 590, 589), (451, 448, 640, 643), (500, 501, 693, 692), (398, 399, 591, 590), (449, 450, 642, 641), (503, 500, 692, 695), (372, 373, 565, 564), (450, 451, 643, 642), (501, 502, 694, 693), (375, 372, 564, 567), (424, 425, 617, 616), (502, 503, 695, 694), (373, 374, 566, 565), (427, 424, 616, 619), (476, 477, 669, 668), (374, 375, 567, 566), (426, 427, 619, 618), (479, 476, 668, 671), (528, 529, 721, 720), (457, 458, 650, 649), (477, 478, 670, 669), (531, 528, 720, 723), (400, 401, 593, 592), (478, 479, 671, 670), (529, 530, 722, 721), (403, 400, 592, 595), (452, 453, 645, 644), (530, 531, 723, 722), (461, 462, 654, 653), (401, 402, 594, 593), (455, 452, 644, 647), (504, 505, 697, 696), (402, 403, 595, 594), (453, 454, 646, 645), (507, 504, 696, 699), (376, 377, 569, 568), (454, 455, 647, 646), (505, 506, 698, 697), (379, 376, 568, 571), (428, 429, 621, 620), (506, 507, 699, 698), (378, 379, 571, 570), (431, 428, 620, 623), (480, 481, 673, 672), (465, 466, 658, 657), (430, 431, 623, 622), (483, 480, 672, 675), (532, 533, 725, 724), (482, 483, 675, 674), (535, 532, 724, 727), (404, 405, 597, 596), (409, 410, 602, 601), (533, 534, 726, 725), (469, 470, 662, 661), (407, 404, 596, 599), (456, 457, 649, 648), (534, 535, 727, 726), (405, 406, 598, 597), (459, 456, 648, 651), (508, 509, 701, 700), (406, 407, 599, 598), (458, 459, 651, 650), (511, 508, 700, 703), (413, 414, 606, 605), (380, 381, 573, 572), (509, 510, 702, 701), (383, 380, 572, 575), (432, 433, 625, 624), (510, 511, 703, 702), (382, 383, 575, 574), (435, 432, 624, 627), (484, 485, 677, 676), (433, 434, 626, 625), (487, 484, 676, 679), (536, 537, 729, 728), (434, 435, 627, 626), (486, 487, 679, 678), (539, 536, 728, 731), (408, 409, 601, 600), (537, 538, 730, 729), (411, 408, 600, 603), (460, 461, 653, 652), (538, 539, 731, 730), (410, 411, 603, 602), (463, 460, 652, 655), (512, 513, 705, 704), (462, 463, 655, 654), (515, 512, 704, 707), (384, 385, 577, 576), (481, 482, 674, 673), (513, 514, 706, 705), (387, 384, 576, 579), (436, 437, 629, 628), (514, 515, 707, 706), (385, 386, 578, 577), (439, 436, 628, 631), (488, 489, 681, 680), (425, 426, 618, 617), (386, 387, 579, 578), (437, 438, 630, 629), (491, 488, 680, 683), (360, 361, 553, 552), (540, 541, 733, 732), (485, 486, 678, 677), (438, 439, 631, 630), (490, 491, 683, 682), (363, 360, 552, 555), (543, 540, 732, 735), (412, 413, 605, 604), (361, 362, 554, 553), (541, 542, 734, 733), (415, 412, 604, 607), (464, 465, 657, 656), (429, 430, 622, 621), (362, 363, 555, 554), (542, 543, 735, 734), (414, 415, 607, 606), (467, 464, 656, 659), (516, 517, 709, 708), (489, 490, 682, 681), (466, 467, 659, 658), (519, 516, 708, 711), (388, 389, 581, 580), (517, 518, 710, 709), (391, 388, 580, 583), (440, 441, 633, 632), (518, 519, 711, 710), (389, 390, 582, 581), (744, 745, 746, 747), (361, 745, 744, 360), (362, 746, 745, 361), (363, 747, 746, 362), (360, 744, 747, 363), (748, 749, 750, 751), (365, 749, 748, 364), (366, 750, 749, 365), (367, 751, 750, 366), (364, 748, 751, 367), (752, 753, 754, 755), (369, 753, 752, 368), (370, 754, 753, 369), (371, 755, 754, 370), (368, 752, 755, 371), (756, 757, 758, 759), (373, 757, 756, 372), (374, 758, 757, 373), (375, 759, 758, 374), (372, 756, 759, 375), (760, 761, 762, 763), (377, 761, 760, 376), (378, 762, 761, 377), (379, 763, 762, 378), (376, 760, 763, 379), (764, 765, 766, 767), (381, 765, 764, 380), (382, 766, 765, 381), (383, 767, 766, 382), (380, 764, 767, 383), (768, 769, 770, 771), (385, 769, 768, 384), (386, 770, 769, 385), (387, 771, 770, 386), (384, 768, 771, 387), (772, 773, 774, 775), (389, 773, 772, 388), (390, 774, 773, 389), (391, 775, 774, 390), (388, 772, 775, 391), (776, 777, 778, 779), (393, 777, 776, 392), (394, 778, 777, 393), (395, 779, 778, 394), (392, 776, 779, 395), (780, 781, 782, 783), (397, 781, 780, 396), (398, 782, 781, 397), (399, 783, 782, 398), (396, 780, 783, 399), (784, 785, 786, 787), (401, 785, 784, 400), (402, 786, 785, 401), (403, 787, 786, 402), (400, 784, 787, 403), (788, 789, 790, 791), (405, 789, 788, 404), (406, 790, 789, 405), (407, 791, 790, 406), (404, 788, 791, 407), (792, 793, 794, 795), (409, 793, 792, 408), (410, 794, 793, 409), (411, 795, 794, 410), (408, 792, 795, 411), (796, 797, 798, 799), (413, 797, 796, 412), (414, 798, 797, 413), (415, 799, 798, 414), (412, 796, 799, 415), (800, 801, 802, 803), (417, 801, 800, 416), (418, 802, 801, 417), (419, 803, 802, 418), (416, 800, 803, 419), (804, 805, 806, 807), (421, 805, 804, 420), (422, 806, 805, 421), (423, 807, 806, 422), (420, 804, 807, 423), (808, 809, 810, 811), (425, 809, 808, 424), (426, 810, 809, 425), (427, 811, 810, 426), (424, 808, 811, 427), (812, 813, 814, 815), (429, 813, 812, 428), (430, 814, 813, 429), (431, 815, 814, 430), (428, 812, 815, 431), (816, 817, 818, 819), (433, 817, 816, 432), (434, 818, 817, 433), (435, 819, 818, 434), (432, 816, 819, 435), (820, 821, 822, 823), (437, 821, 820, 436), (438, 822, 821, 437), (439, 823, 822, 438), (436, 820, 823, 439), (824, 825, 826, 827), (441, 825, 824, 440), (442, 826, 825, 441), (443, 827, 826, 442), (440, 824, 827, 443), (828, 829, 830, 831), (445, 829, 828, 444), (446, 830, 829, 445), (447, 831, 830, 446), (444, 828, 831, 447), (832, 833, 834, 835), (449, 833, 832, 448), (450, 834, 833, 449), (451, 835, 834, 450), (448, 832, 835, 451), (836, 837, 838, 839), (453, 837, 836, 452), (454, 838, 837, 453), (455, 839, 838, 454), (452, 836, 839, 455), (840, 841, 842, 843), (457, 841, 840, 456), (458, 842, 841, 457), (459, 843, 842, 458), (456, 840, 843, 459), (844, 845, 846, 847), (461, 845, 844, 460), (462, 846, 845, 461), (463, 847, 846, 462), (460, 844, 847, 463), (848, 849, 850, 851), (465, 849, 848, 464), (466, 850, 849, 465), (467, 851, 850, 466), (464, 848, 851, 467), (852, 853, 854, 855), (469, 853, 852, 468), (470, 854, 853, 469), (471, 855, 854, 470), (468, 852, 855, 471), (856, 857, 858, 859), (473, 857, 856, 472), (474, 858, 857, 473), (475, 859, 858, 474), (472, 856, 859, 475), (860, 861, 862, 863), (477, 861, 860, 476), (478, 862, 861, 477), (479, 863, 862, 478), (476, 860, 863, 479), (864, 865, 866, 867), (481, 865, 864, 480), (482, 866, 865, 481), (483, 867, 866, 482), (480, 864, 867, 483), (868, 869, 870, 871), (485, 869, 868, 484), (486, 870, 869, 485), (487, 871, 870, 486), (484, 868, 871, 487), (872, 873, 874, 875), (489, 873, 872, 488), (490, 874, 873, 489), (491, 875, 874, 490), (488, 872, 875, 491), (876, 877, 878, 879), (493, 877, 876, 492), (494, 878, 877, 493), (495, 879, 878, 494), (492, 876, 879, 495), (880, 881, 882, 883), (497, 881, 880, 496), (498, 882, 881, 497), (499, 883, 882, 498), (496, 880, 883, 499), (884, 885, 886, 887), (501, 885, 884, 500), (502, 886, 885, 501), (503, 887, 886, 502), (500, 884, 887, 503), (888, 889, 890, 891), (505, 889, 888, 504), (506, 890, 889, 505), (507, 891, 890, 506), (504, 888, 891, 507), (892, 893, 894, 895), (509, 893, 892, 508), (510, 894, 893, 509), (511, 895, 894, 510), (508, 892, 895, 511), (896, 897, 898, 899), (513, 897, 896, 512), (514, 898, 897, 513), (515, 899, 898, 514), (512, 896, 899, 515), (900, 901, 902, 903), (517, 901, 900, 516), (518, 902, 901, 517), (519, 903, 902, 518), (516, 900, 903, 519), (904, 905, 906, 907), (521, 905, 904, 520), (522, 906, 905, 521), (523, 907, 906, 522), (520, 904, 907, 523), (908, 909, 910, 911), (525, 909, 908, 524), (526, 910, 909, 525), (527, 911, 910, 526), (524, 908, 911, 527), (912, 913, 914, 915), (529, 913, 912, 528), (530, 914, 913, 529), (531, 915, 914, 530), (528, 912, 915, 531), (916, 917, 918, 919), (533, 917, 916, 532), (534, 918, 917, 533), (535, 919, 918, 534), (532, 916, 919, 535), (920, 921, 922, 923), (537, 921, 920, 536), (538, 922, 921, 537), (539, 923, 922, 538), (536, 920, 923, 539), (924, 925, 926, 927), (541, 925, 924, 540), (542, 926, 925, 541), (543, 927, 926, 542), (540, 924, 927, 543), (928, 929, 930, 931), (545, 929, 928, 544), (546, 930, 929, 545), (547, 931, 930, 546), (544, 928, 931, 547), (932, 933, 934, 935), (549, 933, 932, 548), (550, 934, 933, 549), (551, 935, 934, 550), (548, 932, 935, 551), (940, 938, 41, 40, 106, 107, 45, 47), (33, 35, 937, 940, 47, 46, 102, 103), (946, 947, 966, 967), (27, 29, 936, 937, 35, 34, 98, 99), (944, 946, 967, 949), (947, 945, 948, 966), (945, 944, 949, 948), (938, 940, 943, 942), (936, 938, 942, 939), (940, 937, 941, 943), (937, 936, 939, 941), (945, 947, 939, 942), (957, 969, 966, 948, 961, 950), (958, 961, 948, 949, 960, 952), (963, 953, 955, 965), (962, 951, 953, 963), (964, 956, 951, 962), (964, 962, 963, 965), (958, 952, 953, 951), (959, 954, 955, 953), (970, 968, 956, 955), (957, 950, 951, 956), (956, 964, 965, 955), (949, 967, 971, 954, 959, 960), (953, 952, 960, 959), (951, 950, 961, 958), (955, 954, 971, 970), (956, 968, 969, 957), (967, 966, 969, 968, 970, 971)])
me_cube.polygons.foreach_set('material_index', [4, 4, 4, 4, 4, 4, 4, 4, 4, 4, 4, 4, 4, 4, 4, 4, 4, 4, 4, 4, 4, 4, 4, 4, 0, 4, 4, 4, 4, 4, 4, 4, 4, 4, 4, 4, 0, 4, 4, 4, 4, 4, 4, 4, 4, 4, 4, 4, 4, 4, 4, 4, 4, 4, 4, 4, 4, 4, 4, 4, 4, 4, 0, 4, 0, 4, 4, 4, 4, 4, 4, 4, 4, 4, 4, 4, 4, 4, 4, 4, 4, 4, 4, 4, 4, 4, 0, 4, 4, 4, 4, 4, 4, 4, 4, 4, 0, 4, 4, 4, 4, 0, 4, 4, 0, 4, 4, 4, 0, 4, 0, 4, 4, 4, 0, 0, 4, 0, 4, 4, 0, 4, 0, 4, 4, 0, 4, 0, 4, 0, 4, 4, 0, 4, 0, 4, 4, 0, 4, 0, 4, 4, 0, 4, 0, 4, 4, 0, 4, 0, 4, 4, 0, 4, 0, 4, 4, 0, 4, 0, 4, 4, 0, 4, 4, 4, 4, 0, 4, 0, 4, 4, 0, 4, 0, 4, 4, 0, 4, 0, 4, 4, 0, 4, 0, 4, 4, 0, 4, 4, 4, 4, 0, 4, 0, 4, 4, 4, 4, 0, 0, 4, 0, 4, 0, 4, 4, 0, 4, 4, 4, 4, 0, 4, 4, 4, 0, 0, 0, 0, 0, 0, 0, 0, 0, 0, 0, 0, 0, 0, 0, 0, 0, 0, 0, 0, 0, 0, 0, 0, 0, 0, 0, 0, 0, 0, 0, 0, 0, 0, 0, 0, 0, 0, 0, 0, 0, 0, 0, 0, 0, 0, 0, 0, 0, 0, 0, 0, 0, 0, 0, 0, 0, 0, 0, 0, 0, 0, 0, 0, 0, 0, 0, 0, 0, 0, 0, 0, 0, 0, 0, 0, 0, 0, 0, 0, 0, 0, 0, 0, 0, 0, 0, 0, 0, 0, 0, 0, 0, 0, 0, 0, 0, 0, 0, 0, 0, 0, 0, 0, 0, 0, 0, 0, 0, 0, 0, 0, 0, 0, 0, 0, 0, 0, 0, 0, 0, 0, 0, 0, 0, 0, 0, 0, 0, 0, 0, 0, 0, 0, 0, 0, 0, 0, 0, 0, 0, 0, 0, 0, 0, 0, 0, 0, 0, 0, 0, 0, 0, 0, 0, 0, 0, 0, 0, 0, 0, 0, 0, 0, 0, 0, 0, 0, 0, 0, 0, 0, 0, 0, 0, 0, 0, 0, 0, 0, 0, 0, 0, 0, 0, 0, 0, 0, 0, 0, 0, 0, 0, 0, 0, 0, 0, 0, 0, 0, 0, 0, 0, 0, 0, 0, 0, 0, 0, 0, 0, 0, 0, 0, 0, 0, 0, 0, 0, 0, 0, 0, 0, 0, 0, 0, 0, 0, 0, 0, 0, 0, 0, 0, 0, 0, 0, 0, 0, 0, 0, 0, 0, 0, 0, 0, 0, 0, 0, 0, 0, 0, 0, 0, 0, 0, 0, 0, 0, 0, 0, 0, 0, 0, 0, 0, 0, 0, 0, 0, 0, 0, 0, 0, 0, 0, 0, 0, 0, 0, 0, 0, 0, 0, 0, 0, 0, 0, 0, 0, 0, 0, 0, 0, 0, 0, 0, 0, 0, 0, 0, 0, 0, 0, 0, 0, 0, 0, 0, 0, 0, 0, 0, 0, 0, 0, 0, 0, 0, 0, 0, 0, 0, 0, 0, 0, 0, 0, 0, 0, 0, 0, 0, 0, 0, 0, 0, 0, 0, 0, 0, 0, 0, 0, 0, 0, 0, 0, 0, 0, 0, 0, 0, 0, 0, 0, 0, 0, 0, 0, 0, 0, 0, 0, 0, 0, 0, 0, 0, 0, 0, 0, 0, 0, 0, 0, 0, 0, 0, 0, 0, 0, 0, 0, 1, 0, 0, 0, 0, 1, 0, 0, 0, 0, 1, 0, 0, 0, 0, 1, 0, 0, 0, 0, 1, 0, 0, 0, 0, 1, 0, 0, 0, 0, 1, 0, 0, 0, 0, 1, 0, 0, 0, 0, 1, 0, 0, 0, 0, 1, 0, 0, 0, 0, 1, 0, 0, 0, 0, 1, 0, 0, 0, 0, 1, 0, 0, 0, 0, 1, 0, 0, 0, 0, 1, 0, 0, 0, 0, 1, 0, 0, 0, 0, 1, 0, 0, 0, 0, 1, 0, 0, 0, 0, 1, 0, 0, 0, 0, 1, 0, 0, 0, 0, 1, 0, 0, 0, 0, 1, 0, 0, 0, 0, 1, 0, 0, 0, 0, 1, 0, 0, 0, 0, 1, 0, 0, 0, 0, 1, 0, 0, 0, 0, 1, 0, 0, 0, 0, 1, 0, 0, 0, 0, 1, 0, 0, 0, 0, 1, 0, 0, 0, 0, 1, 0, 0, 0, 0, 1, 0, 0, 0, 0, 1, 0, 0, 0, 0, 1, 0, 0, 0, 0, 1, 0, 0, 0, 0, 1, 0, 0, 0, 0, 1, 0, 0, 0, 0, 1, 0, 0, 0, 0, 1, 0, 0, 0, 0, 1, 0, 0, 0, 0, 1, 0, 0, 0, 0, 1, 0, 0, 0, 0, 1, 0, 0, 0, 0, 1, 0, 0, 0, 0, 1, 0, 0, 0, 0, 1, 0, 0, 0, 0, 1, 0, 0, 0, 0, 1, 0, 0, 0, 0, 4, 4, 4, 4, 4, 4, 4, 4, 4, 4, 4, 4, 4, 4, 4, 4, 4, 2, 4, 4, 4, 4, 4, 4, 4, 4, 4, 4, 4])
me_cube.materials.append(mat_company)
me_cube.materials.append(mat_windows_001)
me_cube.materials.append(mat_roof_001)
me_cube.materials.append(mat_roof)
me_cube.materials.append(mat_concrete)
me_cube.materials.append(mat_roof3)
me_cube.materials.append(mat_yellowwall)
me_cube.materials.append(mat_door)
me_cube.materials.append(mat_water)
me_cube.use_remesh_preserve_volume = False
me_cube.use_remesh_preserve_attributes = False
me_cube.use_mirror_vertex_groups = False
me_cube.update()

# ---- objects
ob_empty = bpy.data.objects.new('Empty', None)
ob_lamp = bpy.data.objects.new('Lamp', light_lamp)
ob_camera = bpy.data.objects.new('Camera', cam_camera)
ob_cube = bpy.data.objects.new('Cube', me_cube)

# ---- transforms, parenting, visibility, modifiers, constraints
ob_empty.location = (1.831, 1.938, 0.2053)
ob_empty.empty_image_offset = (0.0, 0.0)
ob_empty.lineart.crease_threshold = 0.0
ob_lamp.location = (-1.026, -5.031, 5.626)
ob_lamp.rotation_euler = (0.6503, 0.05522, 1.866)
ob_lamp.lock_rotations_4d = False
ob_lamp.empty_display_type = 'ARROWS'
ob_lamp.color = (0.0, 0.0, 0.0, 0.0)
ob_lamp.lineart.crease_threshold = 0.0
ob_camera.location = (6.733, -5.857, 5.015)
ob_camera.rotation_euler = (1.109, 0.0, 0.8149)
ob_camera.lock_rotations_4d = False
ob_camera.empty_display_type = 'ARROWS'
ob_camera.color = (0.0, 0.0, 0.0, 0.0)
ob_camera.display_type = 'WIRE'
ob_camera.lineart.crease_threshold = 0.0
ob_cube.location = (0.0, 0.0, 0.0)
ob_cube.scale = (0.9, 0.9, 0.9)
ob_cube.lineart.crease_threshold = 0.0

# ---- collection membership
col_collection_1.objects.link(ob_empty)
col_collection_1.objects.link(ob_lamp)
col_collection_1.objects.link(ob_camera)
col_collection_10.objects.link(ob_cube)

# ---- scene / render settings (as saved in the file)
scene.camera = ob_camera
scene.frame_start = 1; scene.frame_end = 250; scene.frame_set(168)
scene.render.engine = 'BLENDER_EEVEE_NEXT'
scene.render.resolution_percentage = 50
scene.render.dither_intensity = 0.0
scene.cycles.use_denoising = False
scene.cycles.samples = 128
scene.cycles.sampling_pattern = 'TABULATED_SOBOL'
scene.cycles.use_adaptive_sampling = False
scene.cycles.use_light_tree = False
scene.cycles.blur_glossy = 0.0
scene.cycles.sample_clamp_indirect = 0.0
scene.view_settings.view_transform = 'Standard'
bpy.context.view_layer.update()
